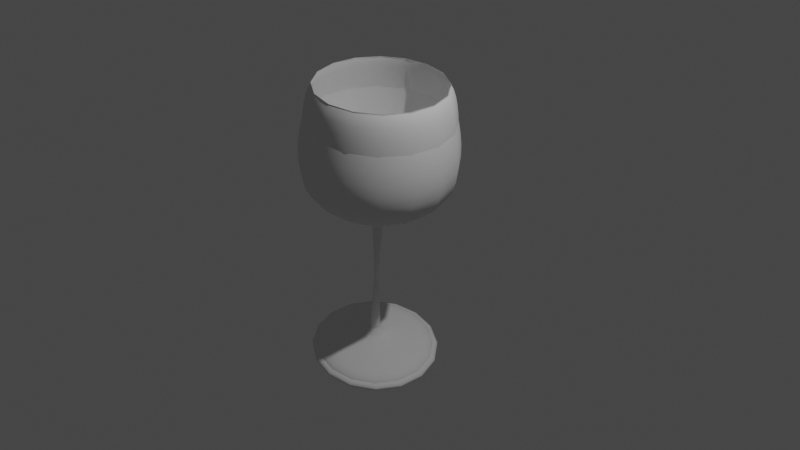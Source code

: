# Source: MT_8_1.blend  (saved by Blender 2.93.21; exported with 4.5.12 LTS)
import bpy
from mathutils import Matrix  # noqa: F401  (used for matrix-valued properties, if any)

bpy.ops.wm.read_factory_settings(use_empty=True)
scene = bpy.context.scene
scene.name = 'Scene'

# ---- collections
col_collection = bpy.data.collections.new('Collection'); scene.collection.children.link(col_collection)

# ---- world
world_world = bpy.data.worlds.new('World'); scene.world = world_world
world_world.use_nodes = True; world_world.node_tree.nodes.clear()
_N = world_world.node_tree.nodes; _L = world_world.node_tree.links
n0 = _N.new('ShaderNodeOutputWorld'); n0.name = 'World Output'; n0.location = (300, 300)
n1 = _N.new('ShaderNodeBackground'); n1.name = 'Background'; n1.location = (10, 300)
n1.inputs[0].default_value = (0.05088, 0.05088, 0.05088, 1.0)
_L.new(n1.outputs[0], n0.inputs[0])
n0.is_active_output = True
world_world.color = (0.05088, 0.05088, 0.05088)
world_world.use_sun_shadow = False
world_world.sun_shadow_jitter_overblur = 0.0

# ---- cameras
cam_camera = bpy.data.cameras.new('Camera')
cam_camera.clip_start = 1.5
cam_camera.clip_end = 100.0
cam_camera.lens = 36.0
cam_camera.ortho_scale = 7.314
cam_camera.shift_x = 0.07
cam_camera.shift_y = -0.14

# ---- lights
light_light = bpy.data.lights.new('Light', 'POINT')
light_light.transmission_factor = 0.0
light_light.energy = 1000.0
light_light.shadow_soft_size = 0.1
light_light.shadow_maximum_resolution = 0.006
light_light.use_absolute_resolution = True

# ---- curves / text
cu_003 = bpy.data.curves.new('ОкружностьБезье.003', 'CURVE')
cu_003.dimensions = '3D'
_sp = cu_003.splines.new('BEZIER'); _sp.bezier_points.add(3)
_sp.bezier_points.foreach_set('co', [-1.0, 0.0, 0.0, 0.0, 1.0, 0.0, 1.0, 0.0, 0.0, 0.0, -1.0, 0.0])
_sp.bezier_points.foreach_set('handle_left', [-1.0, -0.5521, 0.0, -0.5521, 1.0, 0.0, 1.0, 0.5521, 0.0, 0.5521, -1.0, 0.0])
_sp.bezier_points.foreach_set('handle_right', [-1.0, 0.5521, 0.0, 0.5521, 1.0, 0.0, 1.0, -0.5521, 0.0, -0.5521, -1.0, 0.0])
for _p, _l, _r in zip(_sp.bezier_points, ['AUTO', 'AUTO', 'AUTO', 'AUTO'], ['AUTO', 'AUTO', 'AUTO', 'AUTO']): _p.handle_left_type = _l; _p.handle_right_type = _r
_sp.order_u = 0
_sp.order_v = 0
_sp.use_cyclic_u = True
cu_003.use_path = True
cu_003.bevel_mode = 'OBJECT'
cu_003.fill_mode = 'FULL'
cu_001 = bpy.data.curves.new('КриваяБезье.001', 'CURVE')
cu_001.dimensions = '3D'
_sp = cu_001.splines.new('BEZIER'); _sp.bezier_points.add(9)
_sp.bezier_points.foreach_set('co', [-0.3061, -1.964, 0.006056, -1.938, -1.735, 1.678e-08, -2.54, -0.6494, -4.753e-08, -4.501, -0.3827, -1.421e-07, -5.047, -1.224, -1.362e-07, -4.892, 0.6438, -1.952e-07, -4.532, -0.209, 0.00733, -2.491, -0.5382, -4.587e-08, -1.768, 0.2223, -4.118e-08, 0.004934, -0.00233, -4.316e-08])
_sp.bezier_points.foreach_set('handle_left', [-0.0594, -1.812, 0.006056, -1.764, -1.967, 3.419e-08, -2.293, -0.8014, -2.976e-08, -4.223, -0.4646, -1.254e-07, -4.769, -1.306, -1.196e-07, -5.364, 0.1175, -1.93e-07, -4.915, 0.1275, 0.08822, -2.599, -0.5236, -5.044e-08, -2.268, -0.2777, -4.118e-08, -0.1282, -0.00233, -4.316e-08])
_sp.bezier_points.foreach_set('handle_right', [-0.5529, -2.116, 0.006056, -2.112, -1.503, -6.365e-10, -2.787, -0.4974, -6.53e-08, -4.779, -0.3007, -1.588e-07, -5.325, -1.142, -1.529e-07, -4.419, 1.17, -1.973e-07, -4.316, -0.3991, -0.03835, -2.383, -0.5528, -4.131e-08, -1.268, 0.7223, -4.118e-08, 0.1381, -0.00233, -4.316e-08])
for _p, _l, _r in zip(_sp.bezier_points, ['ALIGNED', 'ALIGNED', 'ALIGNED', 'ALIGNED', 'ALIGNED', 'ALIGNED', 'ALIGNED', 'ALIGNED', 'ALIGNED', 'ALIGNED'], ['ALIGNED', 'ALIGNED', 'ALIGNED', 'ALIGNED', 'ALIGNED', 'ALIGNED', 'ALIGNED', 'ALIGNED', 'ALIGNED', 'ALIGNED']): _p.handle_left_type = _l; _p.handle_right_type = _r
_sp.order_u = 0
_sp.order_v = 0
_sp = cu_001.splines.new('BEZIER'); _sp.bezier_points.add(0)
_sp.bezier_points.foreach_set('co', [-1.354, 0.1786, -0.2119])
_sp.bezier_points.foreach_set('handle_left', [-1.354, 0.1786, -0.2119])
_sp.bezier_points.foreach_set('handle_right', [-1.354, 0.1786, -0.2119])
for _p, _l, _r in zip(_sp.bezier_points, ['ALIGNED'], ['ALIGNED']): _p.handle_left_type = _l; _p.handle_right_type = _r
_sp.order_u = 0
_sp.order_v = 0
cu_001.use_path = True
cu_001.bevel_mode = 'OBJECT'
cu_001.fill_mode = 'FULL'

# ---- objects
ob_light = bpy.data.objects.new('Light', light_light)
ob_camera = bpy.data.objects.new('Camera', cam_camera)
ob_x = bpy.data.objects.new('Пустышка', None)
ob_x_1 = bpy.data.objects.new('ОкружностьБезье', cu_003)
ob_x_2 = bpy.data.objects.new('КриваяБезье', cu_001)

# ---- transforms, parenting, visibility, modifiers, constraints
ob_light.location = (4.076, 1.005, 5.904)
ob_light.rotation_euler = (0.6503, 0.05522, 1.866)
ob_light.lock_rotations_4d = False
ob_light.empty_display_type = 'ARROWS'
ob_light.color = (0.0, 0.0, 0.0, 0.0)
ob_light.lineart.crease_threshold = 0.0
ob_camera.location = (7.359, -6.926, 4.958)
ob_camera.rotation_euler = (1.109, 0.0, 0.8149)
ob_camera.lock_rotations_4d = False
ob_camera.empty_display_type = 'ARROWS'
ob_camera.color = (0.0, 0.0, 0.0, 0.0)
ob_camera.display_type = 'WIRE'
ob_camera.lineart.crease_threshold = 0.0
ob_x.location = (0.1833, -0.07244, -0.9689)
ob_x.rotation_euler = (1.571, -0.0, -1.571)
ob_x.scale = (1.024, 1.115, 1.204)
ob_x.empty_display_type = 'IMAGE'
ob_x.empty_display_size = 5.458
ob_x.empty_image_offset = (-0.6104, -0.7271)
ob_x_1.location = (0.2121, 0.5244, 0.2987)
ob_x_1.hide_render = True
_m = ob_x_1.modifiers.new('Subdivision', 'SUBSURF')
ob_x_2.location = (0.2119, -0.473, 0.2937)
ob_x_2.rotation_euler = (-1.571, -1.416, -1.571)
_m = ob_x_2.modifiers.new('Винт', 'SCREW')
_m.object = ob_x_1

# ---- collection membership
col_collection.objects.link(ob_light)
col_collection.objects.link(ob_camera)
col_collection.objects.link(ob_x)
col_collection.objects.link(ob_x_1)
col_collection.objects.link(ob_x_2)

# ---- scene / render settings (as saved in the file)
scene.camera = ob_camera
scene.frame_start = 1; scene.frame_end = 250; scene.frame_set(1)
scene.render.engine = 'BLENDER_EEVEE_NEXT'
scene.cycles.use_denoising = False
scene.cycles.samples = 128
scene.cycles.sampling_pattern = 'TABULATED_SOBOL'
scene.cycles.use_adaptive_sampling = False
scene.cycles.use_light_tree = False
scene.view_settings.view_transform = 'Filmic'
bpy.context.view_layer.update()
